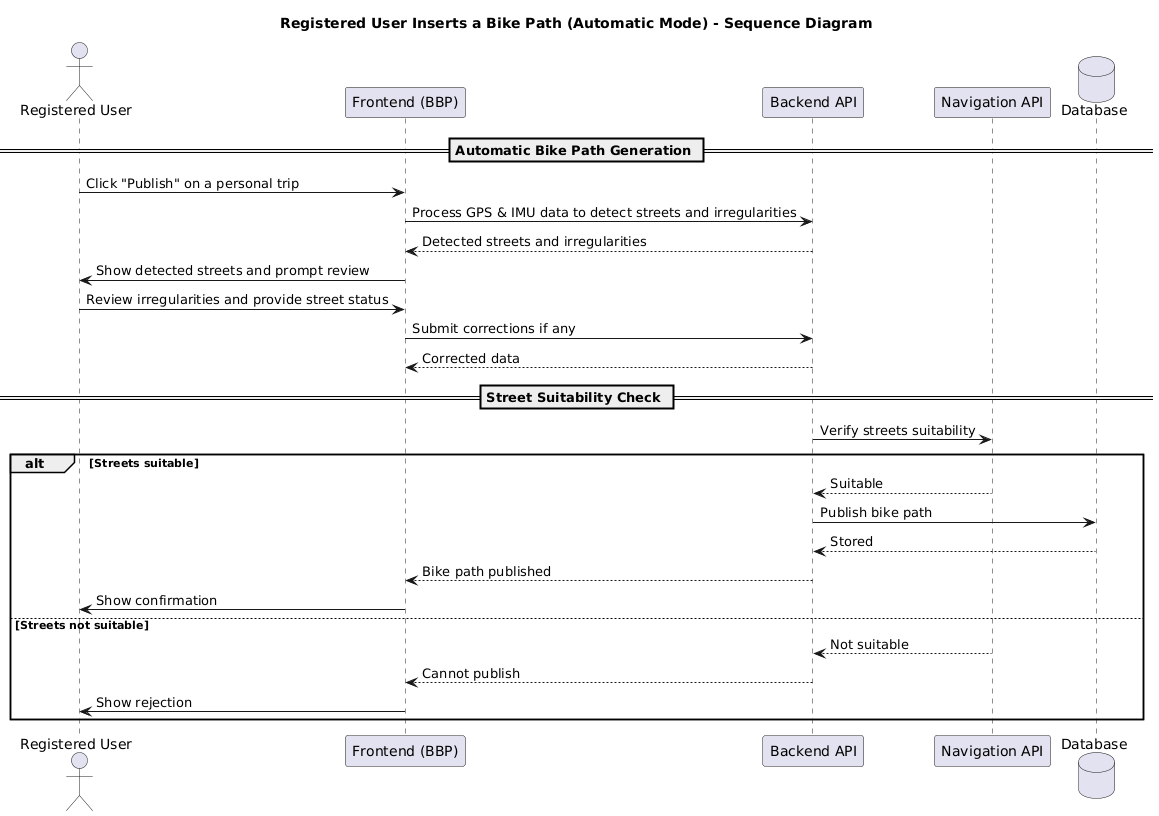

The diagram above was rendered by PlantUML. Its source (embedded in the PNG):
@startuml
title Registered User Inserts a Bike Path (Automatic Mode) - Sequence Diagram

actor "Registered User" as U
participant "Frontend (BBP)" as FE
participant "Backend API" as BE
participant "Navigation API" as NAV
database "Database" as DB

== Automatic Bike Path Generation ==

U -> FE : Click "Publish" on a personal trip

FE -> BE : Process GPS & IMU data to detect streets and irregularities
BE --> FE : Detected streets and irregularities

FE -> U : Show detected streets and prompt review
U -> FE : Review irregularities and provide street status

FE -> BE : Submit corrections if any
BE --> FE : Corrected data

== Street Suitability Check ==

BE -> NAV : Verify streets suitability

alt Streets suitable
    NAV --> BE : Suitable
    BE -> DB : Publish bike path
    DB --> BE : Stored
    BE --> FE : Bike path published
    FE -> U : Show confirmation
else Streets not suitable
    NAV --> BE : Not suitable
    BE --> FE : Cannot publish
    FE -> U : Show rejection
end
@enduml